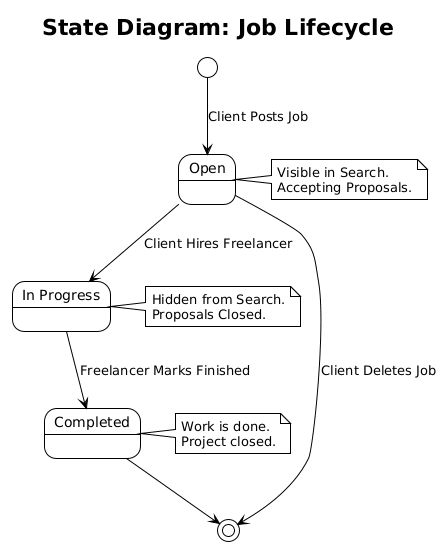

The diagram above was rendered by PlantUML. Its source (embedded in the PNG):
@startuml
!theme plain
title State Diagram: Job Lifecycle

state "Open" as Open
state "In Progress" as InProgress
state "Completed" as Completed

[*] --> Open : Client Posts Job
note right of Open
  Visible in Search.
  Accepting Proposals.
end note

Open --> InProgress : Client Hires Freelancer
note right of InProgress
  Hidden from Search.
  Proposals Closed.
end note

Open --> [*] : Client Deletes Job

InProgress --> Completed : Freelancer Marks Finished
note right of Completed
  Work is done.
  Project closed.
end note

Completed --> [*]
@enduml